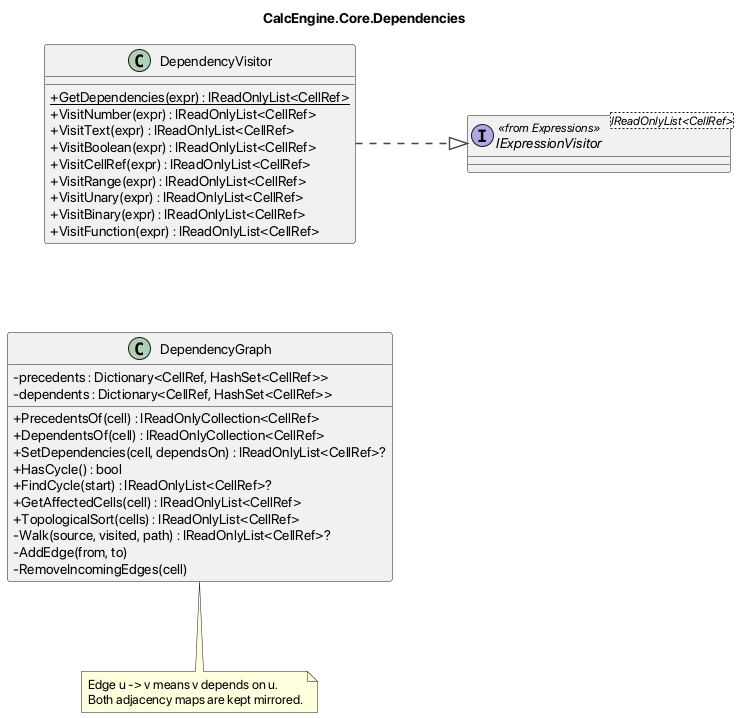

The diagram above was rendered by PlantUML. Its source (embedded in the PNG):
@startuml Dependencies
skinparam classAttributeIconSize 0
skinparam linetype ortho
skinparam nodesep 90
skinparam ranksep 75
skinparam ArrowColor #34495E
skinparam ArrowThickness 1.4
left to right direction

title CalcEngine.Core.Dependencies

interface "IExpressionVisitor<IReadOnlyList<CellRef>>" as DependencyVisitorContract <<from Expressions>>

class DependencyVisitor {
    + {static} GetDependencies(expr) : IReadOnlyList<CellRef>
    + VisitNumber(expr) : IReadOnlyList<CellRef>
    + VisitText(expr) : IReadOnlyList<CellRef>
    + VisitBoolean(expr) : IReadOnlyList<CellRef>
    + VisitCellRef(expr) : IReadOnlyList<CellRef>
    + VisitRange(expr) : IReadOnlyList<CellRef>
    + VisitUnary(expr) : IReadOnlyList<CellRef>
    + VisitBinary(expr) : IReadOnlyList<CellRef>
    + VisitFunction(expr) : IReadOnlyList<CellRef>
}

class DependencyGraph {
    - precedents : Dictionary<CellRef, HashSet<CellRef>>
    - dependents : Dictionary<CellRef, HashSet<CellRef>>
    + PrecedentsOf(cell) : IReadOnlyCollection<CellRef>
    + DependentsOf(cell) : IReadOnlyCollection<CellRef>
    + SetDependencies(cell, dependsOn) : IReadOnlyList<CellRef>?
    + HasCycle() : bool
    + FindCycle(start) : IReadOnlyList<CellRef>?
    + GetAffectedCells(cell) : IReadOnlyList<CellRef>
    + TopologicalSort(cells) : IReadOnlyList<CellRef>
    - Walk(source, visited, path) : IReadOnlyList<CellRef>?
    - AddEdge(from, to)
    - RemoveIncomingEdges(cell)
}

DependencyVisitor ..|> DependencyVisitorContract
DependencyVisitor -[hidden]right- DependencyGraph

note bottom of DependencyGraph
  Edge u -> v means v depends on u.
  Both adjacency maps are kept mirrored.
end note

@enduml